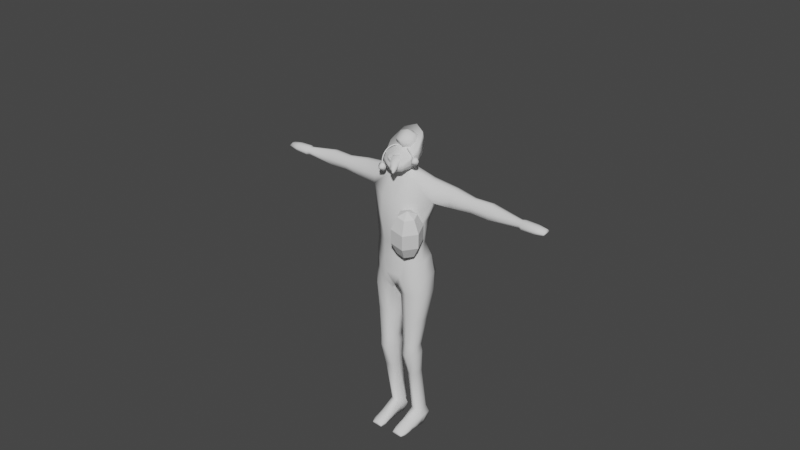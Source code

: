 # Source: Shade_mirror.blend  (saved by Blender 3.5.10; exported with 4.5.12 LTS)
import bpy
from mathutils import Matrix  # noqa: F401  (used for matrix-valued properties, if any)

bpy.ops.wm.read_factory_settings(use_empty=True)
scene = bpy.context.scene
scene.name = 'Scene'

# ---- collections
col_collection = bpy.data.collections.new('Collection'); scene.collection.children.link(col_collection)

# ---- world
world_world = bpy.data.worlds.new('World'); scene.world = world_world
world_world.use_nodes = True; world_world.node_tree.nodes.clear()
_N = world_world.node_tree.nodes; _L = world_world.node_tree.links
n0 = _N.new('ShaderNodeOutputWorld'); n0.name = 'World Output'; n0.location = (300, 300)
n1 = _N.new('ShaderNodeBackground'); n1.name = 'Background'; n1.location = (10, 300)
n1.inputs[0].default_value = (0.05088, 0.05088, 0.05088, 1.0)
_L.new(n1.outputs[0], n0.inputs[0])
n0.is_active_output = True
world_world.color = (0.05088, 0.05088, 0.05088)
world_world.use_sun_shadow = False
world_world.sun_shadow_jitter_overblur = 0.0

# ---- meshes
me_circle = bpy.data.meshes.new('Circle')
me_circle.from_pydata([(-1.257e-09, 0.6528, -9.353e-08), (0.4426, -0.5255, -9.353e-08), (0.9945, -0.2235, -9.353e-08), (0.7975, 0.3829, -9.353e-08), (-6.724e-09, 0.9377, 1.005), (0.4898, -0.6577, 1.005), (1.101, -0.2118, 1.005), (0.8825, 0.5837, 1.005), (-6.793e-09, 1.107, 1.837), (0.5699, -0.5187, 1.837), (1.41, 0.03185, 1.924), (1.205, 0.7131, 1.879), (-3.578e-09, 0.8816, 2.694), (0.4692, -0.1303, 2.694), (1.23, 0.2273, 2.703), (1.042, 0.6533, 2.652), (1.49e-08, 0.6106, 2.931), (0.2018, -0.0246, 2.931), (0.4534, 0.2021, 2.931), (0.3636, 0.4848, 2.931), (1.49e-08, 0.5013, 3.315), (0.1471, -0.287, 3.315), (0.3306, -0.005655, 3.315), (0.2651, 0.3452, 3.315), (-1.934e-09, 0.9486, -0.6527), (0.4943, -0.4792, -0.6527), (1.111, -0.1446, -0.6527), (0.8907, 0.6607, -0.6527), (0.0, 1.074, -1.691), (0.02861, -0.4906, -1.791), (0.6567, 1.034, -1.029), (0.002345, 1.015, -0.887), (0.3313, -0.6106, -1.261), (0.0, 0.1959, -1.949), (0.9727, -0.3806, -2.093), (1.182, -0.05284, -2.093), (1.107, 0.5435, -2.093), (0.2224, -0.3703, -2.093), (0.1155, 0.8538, -2.093), (0.681, 0.8025, -2.093), (0.5547, -0.4823, -2.093), (0.1199, 0.261, -2.093), (0.8796, -0.3519, -3.228), (1.045, -0.1193, -3.268), (0.9859, 0.3234, -3.318), (0.286, -0.355, -3.241), (0.2015, 0.5824, -3.347), (0.6488, 0.5443, -3.343), (0.5488, -0.4382, -3.232), (0.2049, 0.1137, -3.294), (0.7615, -0.399, -4.492), (0.8771, -0.1895, -4.495), (0.8359, 0.1391, -4.5), (0.3465, -0.3644, -4.493), (0.2874, 0.3312, -4.503), (0.6002, 0.3029, -4.502), (0.5303, -0.4261, -4.492), (0.2897, -0.0166, -4.498), (0.7983, -0.3681, -4.948), (0.9325, -0.2036, -4.889), (0.8846, 0.169, -4.816), (0.3165, -0.4019, -4.929), (0.2479, 0.3869, -4.772), (0.611, 0.3548, -4.779), (0.5298, -0.4718, -4.942), (0.2506, -0.007509, -4.85), (0.6979, 0.1842, -7.822), (0.7981, 0.3421, -7.822), (0.7107, 0.6592, -7.822), (0.3552, 0.1855, -7.822), (0.388, 0.753, -7.822), (0.5284, 0.7912, -7.822), (0.546, 0.113, -7.822), (0.2885, 0.5338, -7.822), (0.8805, 0.4078, -8.063), (0.8852, 0.1469, -8.064), (0.8427, 0.709, -8.091), (0.5765, 0.8526, -8.111), (0.5755, 0.4245, -5.834), (0.29, 0.3055, -8.064), (0.2259, 0.6194, -8.089), (0.3764, 0.7317, -8.132), (0.8589, 0.2874, -8.477), (0.8318, 0.02673, -8.477), (0.7684, 0.6303, -8.477), (0.5683, 0.7751, -8.477), (0.509, 0.1307, -8.477), (0.3531, 0.1853, -8.477), (0.3049, 0.4927, -8.477), (0.427, 0.7004, -8.477), (0.5162, -0.3957, -8.05), (0.6941, -0.3618, -8.109), (0.3676, -0.3641, -8.082), (0.85, -0.3655, -8.247), (0.2775, -0.3029, -8.249), (0.5069, -0.3539, -8.477), (0.8211, -0.3949, -8.477), (0.3117, -0.3322, -8.477), (0.7607, 0.2937, -5.852), (0.7932, 0.03155, -5.89), (0.7023, -0.1787, -5.921), (0.3316, 0.1695, -5.87), (0.3297, 0.447, -5.83), (0.5206, -0.1572, -5.918), (0.3761, -0.108, -5.911), (0.5059, -1.004, -8.319), (0.653, -1.004, -8.364), (0.3784, -1.004, -8.367), (0.5059, -1.004, -8.419), (0.7474, -1.004, -8.418), (0.314, -1.004, -8.421), (0.5059, -0.9975, -8.477), (0.7474, -0.9975, -8.477), (0.314, -0.9975, -8.477), (0.0, -0.5255, -9.353e-08), (-5.768e-08, -0.6577, 1.005), (-5.96e-08, -0.5187, 1.837), (-8.941e-08, -0.1303, 2.694), (-1.49e-08, -0.0246, 2.931), (0.0, -0.287, 3.315), (0.0, -0.4792, -0.6527), (3.725e-09, -0.489, -1.774), (0.0, -0.6106, -1.261), (1.335, 0.3401, 1.816), (1.121, 0.4587, 2.714), (1.079, 0.8051, 2.265), (1.377, -0.006336, 2.265), (2.153, 0.08884, 1.946), (2.153, 0.6654, 1.908), (2.153, 0.2543, 2.606), (2.153, 0.6149, 2.562), (2.153, 0.3497, 1.855), (2.153, 0.4501, 2.615), (2.153, 0.7433, 2.235), (2.153, 0.05652, 2.235), (3.012, 0.1735, 1.984), (3.012, 0.5946, 1.956), (3.012, 0.2944, 2.466), (3.012, 0.5577, 2.434), (3.012, 0.3641, 1.918), (3.012, 0.4374, 2.473), (3.012, 0.6515, 2.195), (3.012, 0.1499, 2.195), (3.79, 0.1548, 1.966), (3.79, 0.6102, 1.936), (3.79, 0.2855, 2.487), (3.79, 0.5703, 2.453), (3.79, 0.3609, 1.894), (3.79, 0.4402, 2.495), (3.79, 0.6718, 2.195), (3.79, 0.1293, 2.195), (5.066, 0.2633, 2.011), (5.066, 0.5196, 1.996), (5.066, 0.3369, 2.269), (5.066, 0.4971, 2.252), (5.066, 0.3793, 1.975), (5.066, 0.4239, 2.273), (5.066, 0.5542, 2.124), (5.066, 0.249, 2.124), (5.186, 0.2073, 1.992), (5.186, 0.5664, 1.975), (5.186, 0.3103, 2.291), (5.186, 0.5349, 2.272), (5.186, 0.3698, 1.951), (5.186, 0.4323, 2.296), (5.186, 0.6149, 2.123), (5.186, 0.1872, 2.123), (5.729, 0.2038, 2.011), (5.729, 0.5693, 1.996), (5.729, 0.3087, 2.269), (5.729, 0.5373, 2.252), (5.729, 0.3692, 1.975), (5.729, 0.4328, 2.273), (5.729, 0.6187, 2.124), (5.729, 0.1833, 2.124), (6.087, 0.241, 2.057), (6.087, 0.5382, 2.048), (6.087, 0.3263, 2.213), (6.087, 0.5122, 2.203), (6.087, 0.3755, 2.035), (6.087, 0.4272, 2.216), (6.123, 0.5784, 2.126), (6.123, 0.2243, 2.126), (0.5054, -0.8039, -8.201), (0.3423, -0.7911, -8.253), (0.5016, -0.7832, -8.477), (0.8236, -0.7997, -8.477), (0.8353, -0.7917, -8.361), (0.2677, -0.7744, -8.477), (0.696, -0.7902, -8.261), (0.2539, -0.7664, -8.364), (1.173, -0.09872, -1.373), (0.7485, -0.4251, -1.359), (0.822, 1.05, -1.544), (1.022, 0.6812, -1.373), (0.1135, -0.4297, -1.933), (0.05785, 0.2284, -2.021), (0.4399, -0.5464, -1.677)], [], [(0, 3, 27, 24), (3, 0, 4, 7), (1, 2, 6, 5), (2, 3, 7, 6), (114, 1, 5, 115), (7, 4, 8, 11), (5, 6, 10, 9), (6, 7, 11, 123, 10), (115, 5, 9, 116), (15, 12, 16, 19), (116, 9, 13, 117), (11, 8, 12, 15, 125), (9, 10, 126, 14, 13), (118, 17, 21, 119), (13, 14, 18, 17), (14, 124, 15, 19, 18), (117, 13, 17, 118), (119, 21, 22, 23, 20), (19, 16, 20, 23), (17, 18, 22, 21), (18, 19, 23, 22), (2, 1, 25, 26), (3, 2, 26, 27), (31, 30, 28), (24, 27, 30, 31), (121, 33, 29), (191, 192, 34, 35), (28, 193, 39, 38), (194, 191, 35, 36), (195, 196, 41, 37), (196, 28, 38, 41), (197, 195, 37, 40), (192, 197, 40, 34), (193, 194, 36, 39), (35, 34, 42, 43), (41, 38, 46, 49), (38, 39, 47, 46), (34, 40, 48, 42), (36, 35, 43, 44), (40, 37, 45, 48), (37, 41, 49, 45), (39, 36, 44, 47), (42, 48, 56, 50), (44, 43, 51, 52), (48, 45, 53, 56), (45, 49, 57, 53), (47, 44, 52, 55), (43, 42, 50, 51), (49, 46, 54, 57), (46, 47, 55, 54), (57, 54, 62, 65), (54, 55, 63, 62), (50, 56, 64, 58), (52, 51, 59, 60), (56, 53, 61, 64), (53, 57, 65, 61), (55, 52, 60, 63), (51, 50, 58, 59), (78, 98, 68, 71), (99, 100, 66, 67), (101, 102, 70, 73), (102, 78, 71, 70), (100, 103, 72, 66), (98, 99, 67, 68), (103, 104, 69, 72), (104, 101, 73, 69), (86, 83, 96, 95), (80, 81, 89, 88), (69, 73, 80, 79), (71, 68, 76, 77), (67, 66, 75, 74), (73, 70, 81, 80), (70, 71, 77, 81), (72, 69, 92, 90), (68, 67, 74, 76), (83, 86, 87, 88, 89, 85, 84, 82), (81, 77, 85, 89), (66, 72, 90, 91), (76, 74, 82, 84), (79, 87, 97, 94), (79, 80, 88, 87), (77, 76, 84, 85), (74, 75, 83, 82), (188, 185, 111, 113), (186, 187, 109, 112), (183, 184, 107, 105), (185, 186, 112, 111), (69, 79, 94, 92), (83, 75, 93, 96), (75, 66, 91, 93), (87, 86, 95, 97), (61, 65, 101, 104), (64, 61, 104, 103), (60, 59, 99, 98), (58, 64, 103, 100), (62, 63, 78, 102), (65, 62, 102, 101), (59, 58, 100, 99), (63, 60, 98, 78), (105, 107, 110, 108), (106, 105, 108, 109), (109, 108, 111, 112), (108, 110, 113, 111), (187, 189, 106, 109), (184, 190, 110, 107), (190, 188, 113, 110), (189, 183, 105, 106), (25, 120, 122, 32), (32, 122, 121, 29), (1, 114, 120, 25), (123, 131, 127, 10), (15, 130, 133, 125), (125, 133, 128, 11), (14, 129, 132, 124), (11, 128, 131, 123), (10, 127, 134, 126), (126, 134, 129, 14), (124, 132, 130, 15), (130, 138, 141, 133), (131, 139, 135, 127), (134, 142, 137, 129), (132, 140, 138, 130), (127, 135, 142, 134), (129, 137, 140, 132), (133, 141, 136, 128), (128, 136, 139, 131), (141, 149, 144, 136), (136, 144, 147, 139), (138, 146, 149, 141), (139, 147, 143, 135), (142, 150, 145, 137), (140, 148, 146, 138), (135, 143, 150, 142), (137, 145, 148, 140), (143, 151, 158, 150), (145, 153, 156, 148), (149, 157, 152, 144), (144, 152, 155, 147), (146, 154, 157, 149), (147, 155, 151, 143), (150, 158, 153, 145), (148, 156, 154, 146), (153, 161, 164, 156), (166, 174, 169, 161), (157, 165, 160, 152), (152, 160, 163, 155), (154, 162, 165, 157), (155, 163, 159, 151), (158, 166, 161, 153), (156, 164, 162, 154), (151, 159, 166, 158), (167, 175, 182, 174), (164, 172, 170, 162), (159, 167, 174, 166), (161, 169, 172, 164), (165, 173, 168, 160), (160, 168, 171, 163), (162, 170, 173, 165), (163, 171, 167, 159), (177, 182, 181, 178, 180), (169, 177, 180, 172), (173, 181, 176, 168), (168, 176, 179, 171), (170, 178, 181, 173), (171, 179, 175, 167), (174, 182, 177, 169), (172, 180, 178, 170), (175, 179, 176, 181, 182), (91, 90, 183, 189), (94, 97, 188, 190), (92, 94, 190, 184), (93, 91, 189, 187), (95, 96, 186, 185), (90, 92, 184, 183), (96, 93, 187, 186), (97, 95, 185, 188), (30, 27, 194, 193), (25, 32, 197, 192), (32, 29, 195, 197), (33, 28, 196), (29, 33, 196, 195), (27, 26, 191, 194), (28, 30, 193), (26, 25, 192, 191)])
me_circle.polygons.foreach_set('use_smooth', [True] * 184)
_uv = me_circle.uv_layers.new(name='UVMap')
_uv.uv.foreach_set('vector', [0.0, 0.0, 0.0, 0.0, 0.0, 0.0, 0.0, 0.0, 0.0, 0.0, 0.0, 0.0, 0.0, 0.0, 0.0, 0.0, 0.0, 0.0, 0.0, 0.0, 0.0, 0.0, 0.0, 0.0, 0.0, 0.0, 0.0, 0.0, 0.0, 0.0, 0.0, 0.0, 0.0, 0.0, 0.0, 0.0, 0.0, 0.0, 0.0, 0.0, 0.0, 0.0, 0.0, 0.0, 0.0, 0.0, 0.0, 0.0, 0.0, 0.0, 0.0, 0.0, 0.0, 0.0, 0.0, 0.0, 0.0, 0.0, 0.0, 0.0, 0.0, 0.0, 0.0, 0.0, 0.0, 0.0, 0.0, 0.0, 0.0, 0.0, 0.0, 0.0, 0.0, 0.0, 0.0, 0.0, 0.0, 0.0, 0.0, 0.0, 0.0, 0.0, 0.0, 0.0, 0.0, 0.0, 0.0, 0.0, 0.0, 0.0, 0.0, 0.0, 0.0, 0.0, 0.0, 0.0, 0.0, 0.0, 0.0, 0.0, 0.0, 0.0, 0.0, 0.0, 0.0, 0.0, 0.0, 0.0, 0.0, 0.0, 0.0, 0.0, 0.0, 0.0, 0.0, 0.0, 0.0, 0.0, 0.0, 0.0, 0.0, 0.0, 0.0, 0.0, 0.0, 0.0, 0.0, 0.0, 0.0, 0.0, 0.0, 0.0, 0.0, 0.0, 0.0, 0.0, 0.0, 0.0, 0.0, 0.0, 0.0, 0.0, 0.0, 0.0, 0.0, 0.0, 0.0, 0.0, 0.0, 0.0, 0.0, 0.0, 0.0, 0.0, 0.0, 0.0, 0.0, 0.0, 0.0, 0.0, 0.0, 0.0, 0.0, 0.0, 0.0, 0.0, 0.0, 0.0, 0.0, 0.0, 0.0, 0.0, 0.0, 0.0, 0.0, 0.0, 0.0, 0.0, 0.0, 0.0, 0.0, 0.0, 0.0, 0.0, 0.0, 0.0, 0.0, 0.0, 0.0, 0.0, 0.0, 0.0, 0.0, 0.0, 0.0, 0.0, 0.0, 0.0, 0.0, 0.0, 0.0, 0.0, 0.0, 0.0, 0.0, 0.0, 0.0, 0.0, 0.0, 0.0, 0.0, 0.0, 0.0, 0.0, 0.0, 0.0, 0.0, 0.0, 0.0, 0.0, 0.0, 0.0, 0.0, 0.0, 0.0, 0.0, 0.0, 0.0, 0.0, 0.0, 0.0, 0.0, 0.0, 0.0, 0.0, 0.0, 0.0, 0.0, 0.0, 0.0, 0.0, 0.0, 0.0, 0.0, 0.0, 0.0, 0.0, 0.0, 0.0, 0.0, 0.0, 0.0, 0.0, 0.0, 0.0, 0.0, 0.0, 0.0, 0.0, 0.0, 0.0, 0.0, 0.0, 0.0, 0.0, 0.0, 0.0, 0.0, 0.0, 0.0, 0.0, 0.0, 0.0, 0.0, 0.0, 0.0, 0.0, 0.0, 0.0, 0.0, 0.0, 0.0, 0.0, 0.0, 0.0, 0.0, 0.0, 0.0, 0.0, 0.0, 0.0, 0.0, 0.0, 0.0, 0.0, 0.0, 0.0, 0.0, 0.0, 0.0, 0.0, 0.0, 0.0, 0.0, 0.0, 0.0, 0.0, 0.0, 0.0, 0.0, 0.0, 0.0, 0.0, 0.0, 0.0, 0.0, 0.0, 0.0, 0.0, 0.0, 0.0, 0.0, 0.0, 0.0, 0.0, 0.0, 0.0, 0.0, 0.0, 0.0, 0.0, 0.0, 0.0, 0.0, 0.0, 0.0, 0.0, 0.0, 0.0, 0.0, 0.0, 0.0, 0.0, 0.0, 0.0, 0.0, 0.0, 0.0, 0.0, 0.0, 0.0, 0.0, 0.0, 0.0, 0.0, 0.0, 0.0, 0.0, 0.0, 0.0, 0.0, 0.0, 0.0, 0.0, 0.0, 0.0, 0.0, 0.0, 0.0, 0.0, 0.0, 0.0, 0.0, 0.0, 0.0, 0.0, 0.0, 0.0, 0.0, 0.0, 0.0, 0.0, 0.0, 0.0, 0.0, 0.0, 0.0, 0.0, 0.0, 0.0, 0.0, 0.0, 0.0, 0.0, 0.0, 0.0, 0.0, 0.0, 0.0, 0.0, 0.0, 0.0, 0.0, 0.0, 0.0, 0.0, 0.0, 0.0, 0.0, 0.0, 0.0, 0.0, 0.0, 0.0, 0.0, 0.0, 0.0, 0.0, 0.0, 0.0, 0.0, 0.0, 0.0, 0.0, 0.0, 0.0, 0.0, 0.0, 0.0, 0.0, 0.0, 0.0, 0.0, 0.0, 0.0, 0.0, 0.0, 0.0, 0.0, 0.0, 0.0, 0.0, 0.0, 0.0, 0.0, 0.0, 0.0, 0.0, 0.0, 0.0, 0.0, 0.0, 0.0, 0.0, 0.0, 0.0, 0.0, 0.0, 0.0, 0.0, 0.0, 0.0, 0.0, 0.0, 0.0, 0.0, 0.0, 0.0, 0.0, 0.0, 0.0, 0.0, 0.0, 0.0, 0.0, 0.0, 0.0, 0.0, 0.0, 0.0, 0.0, 0.0, 0.0, 0.0, 0.0, 0.0, 0.0, 0.0, 0.0, 0.0, 0.0, 0.0, 0.0, 0.0, 0.0, 0.0, 0.0, 0.0, 0.0, 0.0, 0.0, 0.0, 0.0, 0.0, 0.0, 0.0, 0.0, 0.0, 0.0, 0.0, 0.0, 0.0, 0.0, 0.0, 0.0, 0.0, 0.0, 0.0, 0.0, 0.0, 0.0, 0.0, 0.0, 0.0, 0.0, 0.0, 0.0, 0.0, 0.0, 0.0, 0.0, 0.0, 0.0, 0.0, 0.0, 0.0, 0.0, 0.0, 0.0, 0.0, 0.0, 0.0, 0.0, 0.0, 0.0, 0.0, 0.0, 0.0, 0.0, 0.0, 0.0, 0.0, 0.0, 0.0, 0.0, 0.0, 0.0, 0.0, 0.0, 0.0, 0.0, 0.0, 0.0, 0.0, 0.0, 0.0, 0.0, 0.0, 0.0, 0.0, 0.0, 0.0, 0.0, 0.0, 0.0, 0.0, 0.0, 0.0, 0.0, 0.0, 0.0, 0.0, 0.0, 0.0, 0.0, 0.0, 0.0, 0.0, 0.0, 0.0, 0.0, 0.0, 0.0, 0.0, 0.0, 0.0, 0.0, 0.0, 0.0, 0.0, 0.0, 0.0, 0.0, 0.0, 0.0, 0.0, 0.0, 0.0, 0.0, 0.0, 0.0, 0.0, 0.0, 0.0, 0.0, 0.0, 0.0, 0.0, 0.0, 0.0, 0.0, 0.0, 0.0, 0.0, 0.0, 0.0, 0.0, 0.0, 0.0, 0.0, 0.0, 0.0, 0.0, 0.0, 0.0, 0.0, 0.0, 0.0, 0.0, 0.0, 0.0, 0.0, 0.0, 0.0, 0.0, 0.0, 0.0, 0.0, 0.0, 0.0, 0.0, 0.0, 0.0, 0.0, 0.0, 0.0, 0.0, 0.0, 0.0, 0.0, 0.0, 0.0, 0.0, 0.0, 0.0, 0.0, 0.0, 0.0, 0.0, 0.0, 0.0, 0.0, 0.0, 0.0, 0.0, 0.0, 0.0, 0.0, 0.0, 0.0, 0.0, 0.0, 0.0, 0.0, 0.0, 0.0, 0.0, 0.0, 0.0, 0.0, 0.0, 0.0, 0.0, 0.0, 0.0, 0.0, 0.0, 0.0, 0.0, 0.0, 0.0, 0.0, 0.0, 0.0, 0.0, 0.0, 0.0, 0.0, 0.0, 0.0, 0.0, 0.0, 0.0, 0.0, 0.0, 0.0, 0.0, 0.0, 0.0, 0.0, 0.0, 0.0, 0.0, 0.0, 0.0, 0.0, 0.0, 0.0, 0.0, 0.0, 0.0, 0.0, 0.0, 0.0, 0.0, 0.0, 0.0, 0.0, 0.0, 0.0, 0.0, 0.0, 0.0, 0.0, 0.0, 0.0, 0.0, 0.0, 0.0, 0.0, 0.0, 0.0, 0.0, 0.0, 0.0, 0.0, 0.0, 0.0, 0.0, 0.0, 0.0, 0.0, 0.0, 0.0, 0.0, 0.0, 0.0, 0.0, 0.0, 0.0, 0.0, 0.0, 0.0, 0.0, 0.0, 0.0, 0.0, 0.0, 0.0, 0.0, 0.0, 0.0, 0.0, 0.0, 0.0, 0.0, 0.0, 0.0, 0.0, 0.0, 0.0, 0.0, 0.0, 0.0, 0.0, 0.0, 0.0, 0.0, 0.0, 0.0, 0.0, 0.0, 0.0, 0.0, 0.0, 0.0, 0.0, 0.0, 0.0, 0.0, 0.0, 0.0, 0.0, 0.0, 0.0, 0.0, 0.0, 0.0, 0.0, 0.0, 0.0, 0.0, 0.0, 0.0, 0.0, 0.0, 0.0, 0.0, 0.0, 0.0, 0.0, 0.0, 0.0, 0.0, 0.0, 0.0, 0.0, 0.0, 0.0, 0.0, 0.0, 0.0, 0.0, 0.0, 0.0, 0.0, 0.0, 0.0, 0.0, 0.0, 0.0, 0.0, 0.0, 0.0, 0.0, 0.0, 0.0, 0.0, 0.0, 0.0, 0.0, 0.0, 0.0, 0.0, 0.0, 0.0, 0.0, 0.0, 0.0, 0.0, 0.0, 0.0, 0.0, 0.0, 0.0, 0.0, 0.0, 0.0, 0.0, 0.0, 0.0, 0.0, 0.0, 0.0, 0.0, 0.0, 0.0, 0.0, 0.0, 0.0, 0.0, 0.0, 0.0, 0.0, 0.0, 0.0, 0.0, 0.0, 0.0, 0.0, 0.0, 0.0, 0.0, 0.0, 0.0, 0.0, 0.0, 0.0, 0.0, 0.0, 0.0, 0.0, 0.0, 0.0, 0.0, 0.0, 0.0, 0.0, 0.0, 0.0, 0.0, 0.0, 0.0, 0.0, 0.0, 0.0, 0.0, 0.0, 0.0, 0.0, 0.0, 0.0, 0.0, 0.0, 0.0, 0.0, 0.0, 0.0, 0.0, 0.0, 0.0, 0.0, 0.0, 0.0, 0.0, 0.0, 0.0, 0.0, 0.0, 0.0, 0.0, 0.0, 0.0, 0.0, 0.0, 0.0, 0.0, 0.0, 0.0, 0.0, 0.0, 0.0, 0.0, 0.0, 0.0, 0.0, 0.0, 0.0, 0.0, 0.0, 0.0, 0.0, 0.0, 0.0, 0.0, 0.0, 0.0, 0.0, 0.0, 0.0, 0.0, 0.0, 0.0, 0.0, 0.0, 0.0, 0.0, 0.0, 0.0, 0.0, 0.0, 0.0, 0.0, 0.0, 0.0, 0.0, 0.0, 0.0, 0.0, 0.0, 0.0, 0.0, 0.0, 0.0, 0.0, 0.0, 0.0, 0.0, 0.0, 0.0, 0.0, 0.0, 0.0, 0.0, 0.0, 0.0, 0.0, 0.0, 0.0, 0.0, 0.0, 0.0, 0.0, 0.0, 0.0, 0.0, 0.0, 0.0, 0.0, 0.0, 0.0, 0.0, 0.0, 0.0, 0.0, 0.0, 0.0, 0.0, 0.0, 0.0, 0.0, 0.0, 0.0, 0.0, 0.0, 0.0, 0.0, 0.0, 0.0, 0.0, 0.0, 0.0, 0.0, 0.0, 0.0, 0.0, 0.0, 0.0, 0.0, 0.0, 0.0, 0.0, 0.0, 0.0, 0.0, 0.0, 0.0, 0.0, 0.0, 0.0, 0.0, 0.0, 0.0, 0.0, 0.0, 0.0, 0.0, 0.0, 0.0, 0.0, 0.0, 0.0, 0.0, 0.0, 0.0, 0.0, 0.0, 0.0, 0.0, 0.0, 0.0, 0.0, 0.0, 0.0, 0.0, 0.0, 0.0, 0.0, 0.0, 0.0, 0.0, 0.0, 0.0, 0.0, 0.0, 0.0, 0.0, 0.0, 0.0, 0.0, 0.0, 0.0, 0.0, 0.0, 0.0, 0.0, 0.0, 0.0, 0.0, 0.0, 0.0, 0.0, 0.0, 0.0, 0.0, 0.0, 0.0, 0.0, 0.0, 0.0, 0.0, 0.0, 0.0, 0.0, 0.0, 0.0, 0.0, 0.0, 0.0, 0.0, 0.0, 0.0, 0.0, 0.0, 0.0, 0.0, 0.0, 0.0, 0.0, 0.0, 0.0, 0.0, 0.0, 0.0, 0.0, 0.0, 0.0, 0.0, 0.0, 0.0, 0.0, 0.0, 0.0, 0.0, 0.0, 0.0, 0.0, 0.0, 0.0, 0.0, 0.0, 0.0, 0.0, 0.0, 0.0, 0.0, 0.0, 0.0, 0.0, 0.0, 0.0, 0.0, 0.0, 0.0, 0.0, 0.0, 0.0, 0.0, 0.0, 0.0, 0.0, 0.0, 0.0, 0.0, 0.0, 0.0, 0.0, 0.0, 0.0, 0.0, 0.0, 0.0, 0.0, 0.0, 0.0, 0.0, 0.0, 0.0, 0.0, 0.0, 0.0, 0.0, 0.0, 0.0, 0.0, 0.0, 0.0, 0.0, 0.0, 0.0, 0.0, 0.0, 0.0, 0.0, 0.0, 0.0, 0.0, 0.0, 0.0, 0.0, 0.0, 0.0, 0.0, 0.0, 0.0, 0.0, 0.0, 0.0, 0.0, 0.0, 0.0, 0.0, 0.0, 0.0, 0.0, 0.0, 0.0, 0.0, 0.0, 0.0, 0.0, 0.0, 0.0, 0.0, 0.0, 0.0, 0.0, 0.0, 0.0, 0.0, 0.0, 0.0, 0.0, 0.0, 0.0, 0.0, 0.0, 0.0, 0.0, 0.0, 0.0, 0.0, 0.0, 0.0, 0.0, 0.0, 0.0, 0.0, 0.0, 0.0, 0.0, 0.0, 0.0, 0.0, 0.0, 0.0, 0.0, 0.0, 0.0, 0.0, 0.0, 0.0, 0.0, 0.0, 0.0, 0.0, 0.0, 0.0, 0.0, 0.0, 0.0, 0.0, 0.0, 0.0, 0.0, 0.0, 0.0, 0.0, 0.0, 0.0, 0.0, 0.0, 0.0, 0.0, 0.0, 0.0, 0.0, 0.0, 0.0, 0.0, 0.0, 0.0, 0.0, 0.0, 0.0, 0.0, 0.0, 0.0, 0.0, 0.0, 0.0, 0.0, 0.0, 0.0, 0.0, 0.0, 0.0, 0.0, 0.0, 0.0, 0.0, 0.0, 0.0, 0.0, 0.0, 0.0, 0.0, 0.0, 0.0, 0.0, 0.0, 0.0, 0.0, 0.0, 0.0, 0.0, 0.0, 0.0, 0.0, 0.0, 0.0, 0.0, 0.0, 0.0, 0.0, 0.0, 0.0, 0.0, 0.0, 0.0, 0.0, 0.0, 0.0, 0.0, 0.0, 0.0, 0.0, 0.0, 0.0, 0.0, 0.0, 0.0, 0.0, 0.0, 0.0, 0.0, 0.0, 0.0, 0.0, 0.0, 0.0, 0.0, 0.0, 0.0, 0.0, 0.0, 0.0, 0.0, 0.0, 0.0, 0.0, 0.0, 0.0, 0.0, 0.0, 0.0, 0.0, 0.0, 0.0, 0.0, 0.0, 0.0, 0.0, 0.0, 0.0, 0.0, 0.0, 0.0, 0.0, 0.0, 0.0, 0.0, 0.0, 0.0, 0.0, 0.0, 0.0, 0.0, 0.0, 0.0, 0.0, 0.0, 0.0, 0.0, 0.0, 0.0, 0.0, 0.0, 0.0, 0.0, 0.0, 0.0, 0.0, 0.0, 0.0, 0.0, 0.0, 0.0, 0.0, 0.0, 0.0, 0.0, 0.0, 0.0, 0.0, 0.0, 0.0, 0.0, 0.0, 0.0, 0.0, 0.0, 0.0, 0.0, 0.0, 0.0, 0.0, 0.0, 0.0, 0.0, 0.0, 0.0, 0.0, 0.0, 0.0, 0.0, 0.0, 0.0, 0.0, 0.0, 0.0, 0.0, 0.0, 0.0, 0.0, 0.0])
me_circle.update()
me_cube = bpy.data.meshes.new('Cube')
me_cube.from_pydata([(-0.3416, -0.7957, -0.6849), (-0.3416, 0.02656, -0.6502), (0.3416, -0.7957, -0.6849), (0.3416, 0.02656, -0.6502), (-0.4669, 0.3678, -0.1755), (0.4669, 0.3678, -0.1755), (-0.4145, -0.4052, -0.7066), (-0.4425, 0.2326, -0.468), (0.0, 0.09748, -0.6795), (0.4425, 0.2326, -0.468), (0.4145, -0.4052, -0.7066), (0.4425, -0.8075, -0.4701), (9.313e-10, -0.9078, -0.7336), (-9.313e-09, 0.6257, 0.4476), (-0.4542, 0.4157, 0.1439), (0.4542, 0.4157, 0.1439), (-0.4425, -0.8075, -0.4701), (-0.642, -0.1718, -0.1495), (1.63e-09, 0.5701, -0.1853), (0.642, -0.1718, -0.1495), (8.382e-09, -0.4483, -0.7884), (2.925e-08, 0.6203, 0.1339), (-0.6085, -0.2895, -0.4729), (3.725e-09, 0.4265, -0.4701), (0.6085, -0.2895, -0.4729), (-3.26e-09, -1.005, -0.4756), (-0.6309, -0.1452, 0.05347), (-0.4274, 0.4173, 0.3994), (0.5507, -0.4531, -0.1359), (-0.4524, -0.7687, -0.33), (0.5739, 0.03221, 0.1626), (-0.5507, -0.4531, -0.1359), (0.4274, 0.4173, 0.3994), (-0.2543, 0.5003, 0.4504), (0.4524, -0.7687, -0.33), (0.2543, 0.5003, 0.4504), (0.6309, -0.1452, 0.05347), (-1.047e-08, 0.6152, 0.5211), (-0.5739, 0.03221, 0.1626)], [], [(13, 37, 35), (1, 8, 20, 6), (8, 3, 10, 20), (20, 10, 2, 12), (6, 20, 12, 0), (5, 15, 30, 36, 19), (15, 32, 30), (19, 36, 28), (4, 14, 21, 18), (14, 27, 33, 13, 21), (21, 13, 35, 32, 15), (18, 21, 15, 5), (17, 26, 38, 14, 4), (0, 16, 22, 6), (16, 29, 31, 17, 22), (22, 17, 4, 7), (6, 22, 7, 1), (1, 7, 23, 8), (7, 4, 18, 23), (23, 18, 5, 9), (8, 23, 9, 3), (3, 9, 24, 10), (9, 5, 19, 24), (24, 19, 28, 34, 11), (10, 24, 11, 2), (2, 11, 25, 12), (11, 34, 25), (25, 29, 16), (12, 25, 16, 0), (31, 26, 17), (38, 27, 14), (33, 37, 13), (34, 28, 36, 30, 32, 35, 37, 33, 27, 38, 26, 31, 29, 25)])
me_cube.polygons.foreach_set('use_smooth', [True] * 33)
_uv = me_cube.uv_layers.new(name='UVMap')
_uv.uv.foreach_set('vector', [0.5104, 0.375, 0.5251, 0.375, 0.5104, 0.4503, 0.125, 0.5, 0.25, 0.5, 0.2474, 0.625, 0.125, 0.625, 0.25, 0.5, 0.375, 0.5, 0.349, 0.625, 0.2474, 0.625, 0.2474, 0.625, 0.349, 0.625, 0.375, 0.75, 0.25, 0.75, 0.125, 0.625, 0.2474, 0.625, 0.25, 0.75, 0.125, 0.75, 0.4375, 0.5, 0.4701, 0.5, 0.4701, 0.5879, 0.4581, 0.625, 0.4375, 0.625, 0.4701, 0.5, 0.5035, 0.5, 0.4701, 0.5879, 0.4375, 0.625, 0.4581, 0.625, 0.4375, 0.6902, 0.4375, 0.25, 0.4701, 0.25, 0.4701, 0.375, 0.4375, 0.375, 0.4701, 0.25, 0.5035, 0.25, 0.5104, 0.2997, 0.5104, 0.375, 0.4701, 0.375, 0.4701, 0.375, 0.5104, 0.375, 0.5104, 0.4503, 0.5035, 0.5, 0.4701, 0.5, 0.4375, 0.375, 0.4701, 0.375, 0.4701, 0.5, 0.4375, 0.5, 0.4375, 0.125, 0.458, 0.125, 0.4699, 0.1621, 0.4701, 0.25, 0.4375, 0.25, 0.375, 0.0, 0.4063, 0.0, 0.4063, 0.125, 0.375, 0.125, 0.4063, 0.0, 0.4189, 0.0, 0.4375, 0.05983, 0.4375, 0.125, 0.4063, 0.125, 0.4063, 0.125, 0.4375, 0.125, 0.4375, 0.25, 0.4063, 0.25, 0.375, 0.125, 0.4063, 0.125, 0.4063, 0.25, 0.375, 0.25, 0.375, 0.25, 0.4063, 0.25, 0.4063, 0.375, 0.375, 0.375, 0.4063, 0.25, 0.4375, 0.25, 0.4375, 0.375, 0.4063, 0.375, 0.4063, 0.375, 0.4375, 0.375, 0.4375, 0.5, 0.4056, 0.5, 0.375, 0.375, 0.4063, 0.375, 0.4056, 0.5, 0.375, 0.5, 0.375, 0.5, 0.4056, 0.5, 0.4036, 0.625, 0.349, 0.625, 0.4056, 0.5, 0.4375, 0.5, 0.4375, 0.625, 0.4036, 0.625, 0.4036, 0.625, 0.4375, 0.625, 0.4375, 0.6902, 0.4185, 0.75, 0.4056, 0.75, 0.349, 0.625, 0.4036, 0.625, 0.4056, 0.75, 0.375, 0.75, 0.375, 0.75, 0.4056, 0.75, 0.4063, 0.875, 0.375, 0.875, 0.4056, 0.75, 0.4185, 0.75, 0.4063, 0.875, 0.4063, 0.875, 0.4189, 1.0, 0.4063, 1.0, 0.375, 0.875, 0.4063, 0.875, 0.4063, 1.0, 0.375, 1.0, 0.4375, 0.05983, 0.458, 0.125, 0.4375, 0.125, 0.4699, 0.1621, 0.5035, 0.25, 0.4701, 0.25, 0.5104, 0.2997, 0.5251, 0.375, 0.5104, 0.375, 0.4185, 0.75, 0.4375, 0.6902, 0.4581, 0.625, 0.4701, 0.5879, 0.5035, 0.5, 0.5104, 0.4503, 0.5251, 0.375, 0.5104, 0.2997, 0.5035, 0.25, 0.4699, 0.1621, 0.458, 0.125, 0.4375, 0.05983, 0.4189, 0.0, 0.4063, 0.875])
me_cube.update()
me_sphere_001 = bpy.data.meshes.new('Sphere.001')
me_sphere_001.from_pydata([(0.0, 0.7071, 0.7071), (0.0, 1.0, 0.0), (0.0, 0.7071, -0.7071), (1.004e-08, -1.473e-09, -0.8923), (0.6725, 0.2185, 0.7071), (0.9511, 0.309, 0.0), (0.6725, 0.2185, -0.7071), (0.4156, -0.5721, 0.7071), (0.5878, -0.809, 0.0), (0.4156, -0.5721, -0.7071), (-1.004e-08, 1.473e-09, 0.8923), (-0.4156, -0.5721, 0.7071), (-0.5878, -0.809, 0.0), (-0.4156, -0.5721, -0.7071), (-0.6725, 0.2185, 0.7071), (-0.9511, 0.309, 0.0), (-0.6725, 0.2185, -0.7071)], [], [(3, 2, 6), (1, 0, 4, 5), (2, 1, 5, 6), (0, 10, 4), (5, 4, 7, 8), (6, 5, 8, 9), (4, 10, 7), (3, 6, 9), (3, 9, 13), (8, 7, 11, 12), (9, 8, 12, 13), (7, 10, 11), (3, 13, 16), (12, 11, 14, 15), (13, 12, 15, 16), (11, 10, 14), (3, 16, 2), (15, 14, 0, 1), (16, 15, 1, 2), (14, 10, 0)])
me_sphere_001.polygons.foreach_set('use_smooth', [True] * 20)
_uv = me_sphere_001.uv_layers.new(name='UVMap')
_uv.uv.foreach_set('vector', [0.5, 0.0, 0.6, 0.25, 0.4, 0.25, 0.6, 0.5, 0.6, 0.75, 0.4, 0.75, 0.4, 0.5, 0.6, 0.25, 0.6, 0.5, 0.4, 0.5, 0.4, 0.25, 0.6, 0.75, 0.5, 1.0, 0.4, 0.75, 0.4, 0.5, 0.4, 0.75, 0.2, 0.75, 0.2, 0.5, 0.4, 0.25, 0.4, 0.5, 0.2, 0.5, 0.2, 0.25, 0.4, 0.75, 0.3, 1.0, 0.2, 0.75, 0.3, 0.0, 0.4, 0.25, 0.2, 0.25, 0.1, 0.0, 0.2, 0.25, 2.98e-08, 0.25, 0.2, 0.5, 0.2, 0.75, 2.98e-08, 0.75, 0.0, 0.5, 0.2, 0.25, 0.2, 0.5, 0.0, 0.5, 2.98e-08, 0.25, 0.2, 0.75, 0.1, 1.0, 2.98e-08, 0.75, 0.9, 0.0, 1.0, 0.25, 0.8, 0.25, 1.0, 0.5, 1.0, 0.75, 0.8, 0.75, 0.8, 0.5, 1.0, 0.25, 1.0, 0.5, 0.8, 0.5, 0.8, 0.25, 1.0, 0.75, 0.9, 1.0, 0.8, 0.75, 0.7, 0.0, 0.8, 0.25, 0.6, 0.25, 0.8, 0.5, 0.8, 0.75, 0.6, 0.75, 0.6, 0.5, 0.8, 0.25, 0.8, 0.5, 0.6, 0.5, 0.6, 0.25, 0.8, 0.75, 0.7, 1.0, 0.6, 0.75])
me_sphere_001.update()
me_sphere_002 = bpy.data.meshes.new('Sphere.002')
me_sphere_002.from_pydata([(-0.3442, 0.5475, -0.4848), (0.7976, 0.08985, 0.05269), (0.2458, -0.0682, -0.7661), (0.3416, -0.5448, 0.4851), (-0.2127, -0.7062, -0.3314), (0.4475, 0.1276, 0.6612), (-0.2453, 0.06761, 0.765), (-0.8027, -0.09056, -0.05004), (0.2108, 0.7023, 0.3326), (-0.4337, -0.1237, -0.6368), (0.6716, 0.01402, -0.4591), (0.08323, -0.8047, 0.09878), (-0.6738, -0.01468, 0.4598), (-0.08551, 0.8041, -0.09802)], [], [(9, 0, 2), (13, 8, 1, 10), (8, 5, 1), (9, 2, 4), (10, 1, 3, 11), (1, 5, 3), (9, 4, 7), (11, 3, 6, 12), (3, 5, 6), (9, 7, 0), (12, 6, 8, 13), (6, 5, 8), (7, 12, 13, 0), (4, 11, 12, 7), (2, 10, 11, 4), (0, 13, 10, 2)])
me_sphere_002.polygons.foreach_set('use_smooth', [True] * 16)
_uv = me_sphere_002.uv_layers.new(name='UVMap')
_uv.uv.foreach_set('vector', [0.625, 0.0, 0.75, 0.3333, 0.5, 0.3333, 0.75, 0.5, 0.75, 0.6667, 0.5, 0.6667, 0.5, 0.5, 0.75, 0.6667, 0.625, 1.0, 0.5, 0.6667, 0.375, 0.0, 0.5, 0.3333, 0.25, 0.3333, 0.5, 0.5, 0.5, 0.6667, 0.25, 0.6667, 0.25, 0.5, 0.5, 0.6667, 0.375, 1.0, 0.25, 0.6667, 0.125, 0.0, 0.25, 0.3333, 0.0, 0.3333, 0.25, 0.5, 0.25, 0.6667, 0.0, 0.6667, 0.0, 0.5, 0.25, 0.6667, 0.125, 1.0, 0.0, 0.6667, 0.875, 0.0, 1.0, 0.3333, 0.75, 0.3333, 1.0, 0.5, 1.0, 0.6667, 0.75, 0.6667, 0.75, 0.5, 1.0, 0.6667, 0.875, 1.0, 0.75, 0.6667, 1.0, 0.3333, 1.0, 0.5, 0.75, 0.5, 0.75, 0.3333, 0.25, 0.3333, 0.25, 0.5, 0.0, 0.5, 0.0, 0.3333, 0.5, 0.3333, 0.5, 0.5, 0.25, 0.5, 0.25, 0.3333, 0.75, 0.3333, 0.75, 0.5, 0.5, 0.5, 0.5, 0.3333])
me_sphere_002.update()
me_sphere_004 = bpy.data.meshes.new('Sphere.004')
me_sphere_004.from_pydata([(-0.3442, 0.5475, -0.4848), (0.7976, 0.08985, 0.05269), (0.2458, -0.0682, -0.7661), (0.3416, -0.5448, 0.4851), (-0.2127, -0.7062, -0.3314), (0.4475, 0.1276, 0.6612), (-0.2453, 0.06761, 0.765), (-0.8027, -0.09056, -0.05004), (0.2108, 0.7023, 0.3326), (-0.4337, -0.1237, -0.6368), (0.6716, 0.01402, -0.4591), (0.08323, -0.8047, 0.09878), (-0.6738, -0.01468, 0.4598), (-0.08551, 0.8041, -0.09802)], [], [(9, 0, 2), (13, 8, 1, 10), (8, 5, 1), (9, 2, 4), (10, 1, 3, 11), (1, 5, 3), (9, 4, 7), (11, 3, 6, 12), (3, 5, 6), (9, 7, 0), (12, 6, 8, 13), (6, 5, 8), (7, 12, 13, 0), (4, 11, 12, 7), (2, 10, 11, 4), (0, 13, 10, 2)])
me_sphere_004.polygons.foreach_set('use_smooth', [True] * 16)
_uv = me_sphere_004.uv_layers.new(name='UVMap')
_uv.uv.foreach_set('vector', [0.625, 0.0, 0.75, 0.3333, 0.5, 0.3333, 0.75, 0.5, 0.75, 0.6667, 0.5, 0.6667, 0.5, 0.5, 0.75, 0.6667, 0.625, 1.0, 0.5, 0.6667, 0.375, 0.0, 0.5, 0.3333, 0.25, 0.3333, 0.5, 0.5, 0.5, 0.6667, 0.25, 0.6667, 0.25, 0.5, 0.5, 0.6667, 0.375, 1.0, 0.25, 0.6667, 0.125, 0.0, 0.25, 0.3333, 0.0, 0.3333, 0.25, 0.5, 0.25, 0.6667, 0.0, 0.6667, 0.0, 0.5, 0.25, 0.6667, 0.125, 1.0, 0.0, 0.6667, 0.875, 0.0, 1.0, 0.3333, 0.75, 0.3333, 1.0, 0.5, 1.0, 0.6667, 0.75, 0.6667, 0.75, 0.5, 1.0, 0.6667, 0.875, 1.0, 0.75, 0.6667, 1.0, 0.3333, 1.0, 0.5, 0.75, 0.5, 0.75, 0.3333, 0.25, 0.3333, 0.25, 0.5, 0.0, 0.5, 0.0, 0.3333, 0.5, 0.3333, 0.5, 0.5, 0.25, 0.5, 0.25, 0.3333, 0.75, 0.3333, 0.75, 0.5, 0.5, 0.5, 0.5, 0.3333])
me_sphere_004.update()
me_circle_002 = bpy.data.meshes.new('Circle.002')
me_circle_002.from_pydata([(0.1719, 0.8365, 0.08125), (-0.4298, 0.2435, 0.4818), (-0.3825, -0.911, 0.3324), (0.684, -1.032, -0.1606), (0.916, 0.04844, -0.3158), (0.6796, -0.9055, 1.228), (0.07594, -1.249, 1.437), (0.1331, -1.956, 1.158), (0.9574, -2.049, 0.7771), (1.235, -1.4, 0.8201), (0.9233, -2.721, 1.805), (0.3936, -2.83, 1.959), (0.5227, -3.118, 1.751), (1.132, -3.187, 1.469), (1.38, -2.942, 1.503), (1.0, -4.22, 2.014), (0.7651, -4.243, 2.062), (0.8078, -4.329, 1.944), (1.07, -4.359, 1.823), (1.188, -4.291, 1.866), (0.9911, -5.106, 2.019), (0.684, -1.254, -1.068), (-0.3825, -1.133, -0.5747), (-0.6989, 0.02166, -0.4252), (0.1719, 0.6147, -0.8258), (1.027, -0.1734, -1.223)], [], [(1, 0, 24, 23), (9, 5, 10, 14), (0, 1, 6, 5), (3, 4, 9, 8), (1, 2, 7, 6), (4, 0, 5, 9), (2, 3, 8, 7), (13, 14, 19, 18), (7, 8, 13, 12), (5, 6, 11, 10), (8, 9, 14, 13), (6, 7, 12, 11), (19, 15, 20), (11, 12, 17, 16), (14, 10, 15, 19), (12, 13, 18, 17), (10, 11, 16, 15), (2, 1, 23, 22), (17, 18, 20), (15, 16, 20), (18, 19, 20), (16, 17, 20), (4, 3, 21, 25), (23, 24, 25, 21, 22), (0, 4, 25, 24), (3, 2, 22, 21)])
me_circle_002.polygons.foreach_set('use_smooth', [True] * 26)
_uv = me_circle_002.uv_layers.new(name='UVMap')
_uv.uv.foreach_set('vector', [0.0, 0.0, 0.0, 0.0, 0.0, 0.0, 0.0, 0.0, 0.0, 0.0, 0.0, 0.0, 0.0, 0.0, 0.0, 0.0, 0.0, 0.0, 0.0, 0.0, 0.0, 0.0, 0.0, 0.0, 0.0, 0.0, 0.0, 0.0, 0.0, 0.0, 0.0, 0.0, 0.0, 0.0, 0.0, 0.0, 0.0, 0.0, 0.0, 0.0, 0.0, 0.0, 0.0, 0.0, 0.0, 0.0, 0.0, 0.0, 0.0, 0.0, 0.0, 0.0, 0.0, 0.0, 0.0, 0.0, 0.0, 0.0, 0.0, 0.0, 0.0, 0.0, 0.0, 0.0, 0.0, 0.0, 0.0, 0.0, 0.0, 0.0, 0.0, 0.0, 0.0, 0.0, 0.0, 0.0, 0.0, 0.0, 0.0, 0.0, 0.0, 0.0, 0.0, 0.0, 0.0, 0.0, 0.0, 0.0, 0.0, 0.0, 0.0, 0.0, 0.0, 0.0, 0.0, 0.0, 0.0, 0.0, 0.0, 0.0, 0.0, 0.0, 0.0, 0.0, 0.0, 0.0, 0.0, 0.0, 0.0, 0.0, 0.0, 0.0, 0.0, 0.0, 0.0, 0.0, 0.0, 0.0, 0.0, 0.0, 0.0, 0.0, 0.0, 0.0, 0.0, 0.0, 0.0, 0.0, 0.0, 0.0, 0.0, 0.0, 0.0, 0.0, 0.0, 0.0, 0.0, 0.0, 0.0, 0.0, 0.0, 0.0, 0.0, 0.0, 0.0, 0.0, 0.0, 0.0, 0.0, 0.0, 0.0, 0.0, 0.0, 0.0, 0.0, 0.0, 0.0, 0.0, 0.0, 0.0, 0.0, 0.0, 0.0, 0.0, 0.0, 0.0, 0.0, 0.0, 0.0, 0.0, 0.0, 0.0, 0.0, 0.0, 0.0, 0.0, 0.0, 0.0, 0.0, 0.0, 0.0, 0.0, 0.0, 0.0, 0.0, 0.0, 0.0, 0.0, 0.0, 0.0, 0.0, 0.0, 0.0, 0.0, 0.0, 0.0, 0.0, 0.0, 0.0, 0.0])
me_circle_002.update()
me_cube_001 = bpy.data.meshes.new('Cube.001')
me_cube_001.from_pydata([(-1.0, -0.7281, -0.7181), (-1.0, -0.7281, 0.7487), (-1.0, 0.7387, -0.7181), (-1.0, 0.7387, 0.7487), (0.9785, -2.332, -0.9264), (0.9785, -2.332, 1.074), (0.9785, -0.3323, -0.9264), (0.9785, -0.3323, 1.074), (-1.0, 0.04889, -0.5922), (-1.0, 0.04889, 0.8746), (0.9785, -1.273, -0.7547), (0.9785, -1.273, 1.245), (0.3333, -0.4682, -0.9189), (-0.3333, -0.4682, -0.9189), (-0.3333, -0.4682, 1.081), (0.3333, -0.4682, 1.081), (-0.3333, -2.468, -0.9189), (0.3333, -2.468, -0.9189), (0.3333, -2.468, 1.081), (-0.3333, -2.468, 1.081), (-0.3333, -1.409, 1.253), (0.3333, -1.409, 1.253), (0.3333, -1.409, -0.7472), (-0.3333, -1.409, -0.7472)], [], [(8, 9, 3, 2), (12, 15, 7, 6), (10, 11, 5, 4), (16, 19, 1, 0), (22, 10, 4, 17), (20, 9, 1, 19), (14, 3, 9, 20), (12, 6, 10, 22), (6, 7, 11, 10), (0, 1, 9, 8), (2, 13, 23, 8), (13, 12, 22, 23), (7, 15, 21, 11), (15, 14, 20, 21), (11, 21, 18, 5), (21, 20, 19, 18), (8, 23, 16, 0), (23, 22, 17, 16), (4, 5, 18, 17), (17, 18, 19, 16), (2, 3, 14, 13), (13, 14, 15, 12)])
me_cube_001.polygons.foreach_set('use_smooth', [True] * 22)
_uv = me_cube_001.uv_layers.new(name='UVMap')
_uv.uv.foreach_set('vector', [0.375, 0.125, 0.625, 0.125, 0.625, 0.25, 0.375, 0.25, 0.375, 0.4167, 0.625, 0.4167, 0.625, 0.5, 0.375, 0.5, 0.375, 0.625, 0.625, 0.625, 0.625, 0.75, 0.375, 0.75, 0.375, 0.9167, 0.625, 0.9167, 0.625, 1.0, 0.375, 1.0, 0.2917, 0.625, 0.375, 0.625, 0.375, 0.75, 0.2917, 0.75, 0.7917, 0.625, 0.875, 0.625, 0.875, 0.75, 0.7917, 0.75, 0.7917, 0.5, 0.875, 0.5, 0.875, 0.625, 0.7917, 0.625, 0.2917, 0.5, 0.375, 0.5, 0.375, 0.625, 0.2917, 0.625, 0.375, 0.5, 0.625, 0.5, 0.625, 0.625, 0.375, 0.625, 0.375, 0.0, 0.625, 0.0, 0.625, 0.125, 0.375, 0.125, 0.125, 0.5, 0.2083, 0.5, 0.2083, 0.625, 0.125, 0.625, 0.2083, 0.5, 0.2917, 0.5, 0.2917, 0.625, 0.2083, 0.625, 0.625, 0.5, 0.7083, 0.5, 0.7083, 0.625, 0.625, 0.625, 0.7083, 0.5, 0.7917, 0.5, 0.7917, 0.625, 0.7083, 0.625, 0.625, 0.625, 0.7083, 0.625, 0.7083, 0.75, 0.625, 0.75, 0.7083, 0.625, 0.7917, 0.625, 0.7917, 0.75, 0.7083, 0.75, 0.125, 0.625, 0.2083, 0.625, 0.2083, 0.75, 0.125, 0.75, 0.2083, 0.625, 0.2917, 0.625, 0.2917, 0.75, 0.2083, 0.75, 0.375, 0.75, 0.625, 0.75, 0.625, 0.8333, 0.375, 0.8333, 0.375, 0.8333, 0.625, 0.8333, 0.625, 0.9167, 0.375, 0.9167, 0.375, 0.25, 0.625, 0.25, 0.625, 0.3333, 0.375, 0.3333, 0.375, 0.3333, 0.625, 0.3333, 0.625, 0.4167, 0.375, 0.4167])
me_cube_001.update()
me_sphere_005 = bpy.data.meshes.new('Sphere.005')
me_sphere_005.from_pydata([(0.0, 0.5878, 0.809), (0.0, 0.9511, -0.309), (0.0, 0.5878, -0.809), (0.509, 0.2939, 0.809), (0.8236, 0.4755, 0.309), (0.8236, 0.4755, -0.309), (0.509, 0.2939, -0.809), (0.509, -0.2939, 0.809), (0.8236, -0.4755, 0.309), (0.8236, -0.4755, -0.309), (0.509, -0.2939, -0.809), (-1.192e-07, -0.5878, 0.809), (-1.49e-07, -0.9511, 0.309), (-1.49e-07, -0.9511, -0.309), (-1.192e-07, -0.5878, -0.809), (0.0, 0.0, -1.0), (0.0, 0.0, 1.0), (-0.509, -0.2939, 0.809), (-0.8236, -0.4755, 0.309), (-0.8236, -0.4755, -0.309), (-0.509, -0.2939, -0.809), (-0.509, 0.2939, 0.809), (-0.8236, 0.4755, 0.309), (-0.8236, 0.4755, -0.309), (-0.509, 0.2939, -0.809), (2.98e-07, 0.9511, 0.309)], [], [(1, 25, 4, 5), (0, 16, 3), (2, 1, 5, 6), (25, 0, 3, 4), (15, 2, 6), (15, 6, 10), (5, 4, 8, 9), (3, 16, 7), (6, 5, 9, 10), (4, 3, 7, 8), (15, 10, 14), (9, 8, 12, 13), (7, 16, 11), (10, 9, 13, 14), (8, 7, 11, 12), (15, 14, 20), (13, 12, 18, 19), (11, 16, 17), (14, 13, 19, 20), (12, 11, 17, 18), (15, 20, 24), (19, 18, 22, 23), (17, 16, 21), (20, 19, 23, 24), (18, 17, 21, 22), (15, 24, 2), (23, 22, 25, 1), (21, 16, 0), (24, 23, 1, 2), (22, 21, 0, 25)])
_uv = me_sphere_005.uv_layers.new(name='UVMap')
_uv.uv.foreach_set('vector', [0.6667, 0.4, 0.6667, 0.6, 0.5, 0.6, 0.5, 0.4, 0.6667, 0.8, 0.5833, 1.0, 0.5, 0.8, 0.6667, 0.2, 0.6667, 0.4, 0.5, 0.4, 0.5, 0.2, 0.6667, 0.6, 0.6667, 0.8, 0.5, 0.8, 0.5, 0.6, 0.5833, 0.0, 0.6667, 0.2, 0.5, 0.2, 0.4167, 0.0, 0.5, 0.2, 0.3333, 0.2, 0.5, 0.4, 0.5, 0.6, 0.3333, 0.6, 0.3333, 0.4, 0.5, 0.8, 0.4167, 1.0, 0.3333, 0.8, 0.5, 0.2, 0.5, 0.4, 0.3333, 0.4, 0.3333, 0.2, 0.5, 0.6, 0.5, 0.8, 0.3333, 0.8, 0.3333, 0.6, 0.25, 0.0, 0.3333, 0.2, 0.1667, 0.2, 0.3333, 0.4, 0.3333, 0.6, 0.1667, 0.6, 0.1667, 0.4, 0.3333, 0.8, 0.25, 1.0, 0.1667, 0.8, 0.3333, 0.2, 0.3333, 0.4, 0.1667, 0.4, 0.1667, 0.2, 0.3333, 0.6, 0.3333, 0.8, 0.1667, 0.8, 0.1667, 0.6, 0.08333, 0.0, 0.1667, 0.2, 0.0, 0.2, 0.1667, 0.4, 0.1667, 0.6, 0.0, 0.6, 0.0, 0.4, 0.1667, 0.8, 0.08333, 1.0, 0.0, 0.8, 0.1667, 0.2, 0.1667, 0.4, 0.0, 0.4, 0.0, 0.2, 0.1667, 0.6, 0.1667, 0.8, 0.0, 0.8, 0.0, 0.6, 0.9167, 0.0, 1.0, 0.2, 0.8333, 0.2, 1.0, 0.4, 1.0, 0.6, 0.8333, 0.6, 0.8333, 0.4, 1.0, 0.8, 0.9167, 1.0, 0.8333, 0.8, 1.0, 0.2, 1.0, 0.4, 0.8333, 0.4, 0.8333, 0.2, 1.0, 0.6, 1.0, 0.8, 0.8333, 0.8, 0.8333, 0.6, 0.75, 0.0, 0.8333, 0.2, 0.6667, 0.2, 0.8333, 0.4, 0.8333, 0.6, 0.6667, 0.6, 0.6667, 0.4, 0.8333, 0.8, 0.75, 1.0, 0.6667, 0.8, 0.8333, 0.2, 0.8333, 0.4, 0.6667, 0.4, 0.6667, 0.2, 0.8333, 0.6, 0.8333, 0.8, 0.6667, 0.8, 0.6667, 0.6])
me_sphere_005.update()

# ---- curves / text
cu_beziercurve = bpy.data.curves.new('BezierCurve', 'CURVE')
cu_beziercurve.dimensions = '3D'
_sp = cu_beziercurve.splines.new('BEZIER'); _sp.bezier_points.add(1)
_sp.bezier_points.foreach_set('co', [-0.03677, 0.04719, 0.02017, -0.1029, -0.08079, 0.0954])
_sp.bezier_points.foreach_set('handle_left', [0.009656, 0.009354, -0.0357, -0.1131, 0.02018, 0.09481])
_sp.bezier_points.foreach_set('handle_right', [-0.05874, 0.06509, 0.04661, -0.09705, -0.1386, 0.09573])
for _p, _l, _r in zip(_sp.bezier_points, ['ALIGNED', 'ALIGNED'], ['ALIGNED', 'ALIGNED']): _p.handle_left_type = _l; _p.handle_right_type = _r
_sp.order_u = 0
_sp.order_v = 0
cu_beziercurve.use_path = True
cu_beziercurve.bevel_resolution = 0
cu_beziercurve.bevel_depth = 0.005
cu_beziercurve.fill_mode = 'FULL'
cu_beziercurve_001 = bpy.data.curves.new('BezierCurve.001', 'CURVE')
cu_beziercurve_001.dimensions = '3D'
_sp = cu_beziercurve_001.splines.new('BEZIER'); _sp.bezier_points.add(1)
_sp.bezier_points.foreach_set('co', [-0.06207, 0.04719, 0.02196, 0.006512, 0.01115, 0.06152])
_sp.bezier_points.foreach_set('handle_left', [0.01397, 0.03683, -0.006661, -0.01544, 0.05402, 0.06095])
_sp.bezier_points.foreach_set('handle_right', [-0.08713, 0.0506, 0.03139, 0.033, -0.04059, 0.06221])
for _p, _l, _r in zip(_sp.bezier_points, ['ALIGNED', 'ALIGNED'], ['ALIGNED', 'ALIGNED']): _p.handle_left_type = _l; _p.handle_right_type = _r
_sp.order_u = 0
_sp.order_v = 0
cu_beziercurve_001.use_path = True
cu_beziercurve_001.bevel_resolution = 0
cu_beziercurve_001.bevel_depth = 0.005
cu_beziercurve_001.fill_mode = 'FULL'

# ---- objects
ob_circle = bpy.data.objects.new('Circle', me_circle)
ob_cube = bpy.data.objects.new('Cube', me_cube)
ob_sphere = bpy.data.objects.new('Sphere', me_sphere_001)
ob_sphere_001 = bpy.data.objects.new('Sphere.001', me_sphere_002)
ob_beziercurve = bpy.data.objects.new('BezierCurve', cu_beziercurve)
ob_beziercurve_001 = bpy.data.objects.new('BezierCurve.001', cu_beziercurve_001)
ob_sphere_002 = bpy.data.objects.new('Sphere.002', me_sphere_004)
ob_circle_001 = bpy.data.objects.new('Circle.001', me_circle_002)
ob_cube_001 = bpy.data.objects.new('Cube.001', me_cube_001)
ob_sphere_003 = bpy.data.objects.new('Sphere.003', me_sphere_005)

# ---- transforms, parenting, visibility, modifiers, constraints
ob_circle.location = (-6.036e-08, -0.06695, 1.419)
ob_circle.scale = (0.1663, 0.1663, 0.1663)
_m = ob_circle.modifiers.new('Mirror', 'MIRROR')
ob_cube.location = (-6.036e-08, -0.02664, 2.06)
ob_cube.rotation_euler = (0.1113, 2.466e-17, 1.373e-18)
ob_cube.scale = (0.1714, 0.1714, 0.1714)
ob_sphere.location = (-6.571e-08, -0.0223, 2.093)
ob_sphere.rotation_euler = (1.571, 1.194, 1.571)
ob_sphere.scale = (0.05697, 0.07411, 0.07411)
ob_sphere_001.location = (-0.1053, -0.1375, 1.915)
ob_sphere_001.scale = (0.03436, 0.03436, 0.03436)
ob_beziercurve.location = (-6.571e-08, -0.04367, 2.006)
ob_beziercurve.rotation_euler = (1.571, 2.22e-16, 2.221e-16)
ob_beziercurve_001.location = (0.1112, -0.04367, 2.006)
ob_beziercurve_001.rotation_euler = (1.571, 2.22e-16, 2.221e-16)
ob_sphere_002.location = (0.1237, -0.1023, 2.002)
ob_sphere_002.scale = (0.03436, 0.03436, 0.03436)
ob_circle_001.location = (-6.571e-08, -0.1326, 2.007)
ob_circle_001.rotation_euler = (1.653, 1.827e-17, 7.531e-19)
ob_circle_001.scale = (0.04189, 0.01414, 0.04189)
ob_cube_001.location = (-0.02837, -0.1496, 1.99)
ob_cube_001.rotation_euler = (0.09212, 0.2606, -0.3585)
ob_cube_001.scale = (0.03164, 0.005341, 0.01337)
ob_sphere_003.location = (0.127, -0.1765, 1.538)
ob_sphere_003.rotation_euler = (0.1833, 0.0586, 0.3891)
ob_sphere_003.scale = (0.1085, 0.1085, 0.1775)

# ---- collection membership
col_collection.objects.link(ob_circle)
col_collection.objects.link(ob_cube)
col_collection.objects.link(ob_sphere)
col_collection.objects.link(ob_sphere_001)
col_collection.objects.link(ob_beziercurve)
col_collection.objects.link(ob_beziercurve_001)
col_collection.objects.link(ob_sphere_002)
col_collection.objects.link(ob_circle_001)
col_collection.objects.link(ob_cube_001)
col_collection.objects.link(ob_sphere_003)

# ---- scene / render settings (as saved in the file)
scene.frame_start = 1; scene.frame_end = 250; scene.frame_set(1)
scene.render.engine = 'BLENDER_EEVEE_NEXT'
scene.cycles.sampling_pattern = 'TABULATED_SOBOL'
scene.view_settings.view_transform = 'Filmic'
scene.unit_settings.scale_length = 0.01
bpy.context.view_layer.update()

# ---- added for rendering (the .blend has no active camera and no usable light): camera, sun
cam_auto = bpy.data.cameras.new('AutoCamera')
cam_auto.lens = 50.0
cam_auto.sensor_width = 36.0
cam_auto.clip_end = 1000.0
ob_auto_camera = bpy.data.objects.new('AutoCamera', cam_auto)
scene.collection.objects.link(ob_auto_camera)
ob_auto_camera.location = (3.98717, -4.87717, 4.71514)
ob_auto_camera.rotation_euler = (1.09748, -7.21219e-08, 0.694738)
scene.camera = ob_auto_camera
light_auto_sun = bpy.data.lights.new('AutoSun', 'SUN')
light_auto_sun.energy = 3.0
light_auto_sun.angle = 0.0523599
ob_auto_sun = bpy.data.objects.new('AutoSun', light_auto_sun)
scene.collection.objects.link(ob_auto_sun)
ob_auto_sun.rotation_euler = (0.872665, 0.174533, 0.523599)
bpy.context.view_layer.update()
